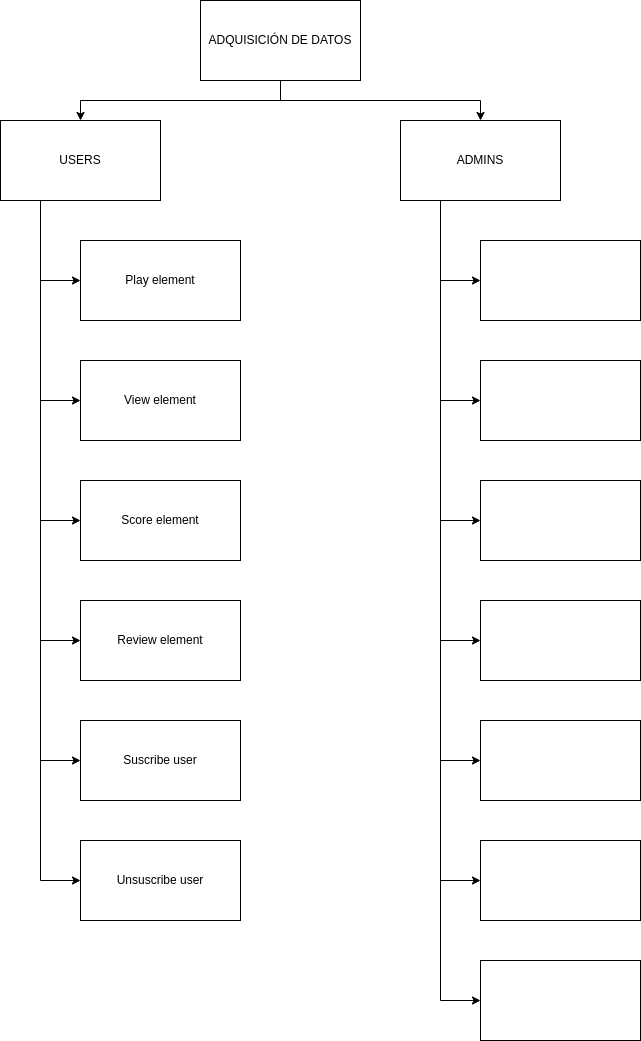

The diagram above was exported from draw.io. Its source (the exported page's mxGraphModel, read from the mxfile embedded in the PNG):
<mxGraphModel dx="1422" dy="763" grid="1" gridSize="10" guides="1" tooltips="1" connect="1" arrows="1" fold="1" page="1" pageScale="1" pageWidth="827" pageHeight="1169" math="0" shadow="0">
  <root>
    <mxCell id="0" />
    <mxCell id="1" parent="0" />
    <mxCell id="TkaK4nfVpJTIP95HKRLS-1" value="USERS" style="rounded=0;whiteSpace=wrap;html=1;" vertex="1" parent="1">
      <mxGeometry x="40" y="160" width="160" height="80" as="geometry" />
    </mxCell>
    <mxCell id="TkaK4nfVpJTIP95HKRLS-2" value="Play element" style="rounded=0;whiteSpace=wrap;html=1;" vertex="1" parent="1">
      <mxGeometry x="120" y="280" width="160" height="80" as="geometry" />
    </mxCell>
    <mxCell id="TkaK4nfVpJTIP95HKRLS-3" value="View element" style="rounded=0;whiteSpace=wrap;html=1;" vertex="1" parent="1">
      <mxGeometry x="120" y="400" width="160" height="80" as="geometry" />
    </mxCell>
    <mxCell id="TkaK4nfVpJTIP95HKRLS-4" value="Score element" style="rounded=0;whiteSpace=wrap;html=1;" vertex="1" parent="1">
      <mxGeometry x="120" y="520" width="160" height="80" as="geometry" />
    </mxCell>
    <mxCell id="TkaK4nfVpJTIP95HKRLS-5" value="Suscribe user" style="rounded=0;whiteSpace=wrap;html=1;" vertex="1" parent="1">
      <mxGeometry x="120" y="760" width="160" height="80" as="geometry" />
    </mxCell>
    <mxCell id="TkaK4nfVpJTIP95HKRLS-6" value="ADQUISICIÓN DE DATOS" style="rounded=0;whiteSpace=wrap;html=1;" vertex="1" parent="1">
      <mxGeometry x="240" y="40" width="160" height="80" as="geometry" />
    </mxCell>
    <mxCell id="TkaK4nfVpJTIP95HKRLS-7" value="Review element" style="rounded=0;whiteSpace=wrap;html=1;" vertex="1" parent="1">
      <mxGeometry x="120" y="640" width="160" height="80" as="geometry" />
    </mxCell>
    <mxCell id="TkaK4nfVpJTIP95HKRLS-8" value="Unsuscribe user" style="rounded=0;whiteSpace=wrap;html=1;" vertex="1" parent="1">
      <mxGeometry x="120" y="880" width="160" height="80" as="geometry" />
    </mxCell>
    <mxCell id="TkaK4nfVpJTIP95HKRLS-9" value="ADMINS" style="rounded=0;whiteSpace=wrap;html=1;" vertex="1" parent="1">
      <mxGeometry x="440" y="160" width="160" height="80" as="geometry" />
    </mxCell>
    <mxCell id="TkaK4nfVpJTIP95HKRLS-10" value="" style="rounded=0;whiteSpace=wrap;html=1;" vertex="1" parent="1">
      <mxGeometry x="520" y="280" width="160" height="80" as="geometry" />
    </mxCell>
    <mxCell id="TkaK4nfVpJTIP95HKRLS-11" value="" style="rounded=0;whiteSpace=wrap;html=1;" vertex="1" parent="1">
      <mxGeometry x="520" y="400" width="160" height="80" as="geometry" />
    </mxCell>
    <mxCell id="TkaK4nfVpJTIP95HKRLS-12" value="" style="rounded=0;whiteSpace=wrap;html=1;" vertex="1" parent="1">
      <mxGeometry x="520" y="520" width="160" height="80" as="geometry" />
    </mxCell>
    <mxCell id="TkaK4nfVpJTIP95HKRLS-13" value="" style="rounded=0;whiteSpace=wrap;html=1;" vertex="1" parent="1">
      <mxGeometry x="520" y="640" width="160" height="80" as="geometry" />
    </mxCell>
    <mxCell id="TkaK4nfVpJTIP95HKRLS-14" value="" style="rounded=0;whiteSpace=wrap;html=1;" vertex="1" parent="1">
      <mxGeometry x="520" y="760" width="160" height="80" as="geometry" />
    </mxCell>
    <mxCell id="TkaK4nfVpJTIP95HKRLS-15" value="" style="rounded=0;whiteSpace=wrap;html=1;" vertex="1" parent="1">
      <mxGeometry x="520" y="880" width="160" height="80" as="geometry" />
    </mxCell>
    <mxCell id="TkaK4nfVpJTIP95HKRLS-16" value="" style="rounded=0;whiteSpace=wrap;html=1;" vertex="1" parent="1">
      <mxGeometry x="520" y="1000" width="160" height="80" as="geometry" />
    </mxCell>
    <mxCell id="TkaK4nfVpJTIP95HKRLS-17" value="" style="endArrow=classic;html=1;rounded=0;exitX=0.25;exitY=1;exitDx=0;exitDy=0;entryX=0;entryY=0.5;entryDx=0;entryDy=0;" edge="1" parent="1" source="TkaK4nfVpJTIP95HKRLS-1" target="TkaK4nfVpJTIP95HKRLS-2">
      <mxGeometry width="50" height="50" relative="1" as="geometry">
        <mxPoint x="390" y="470" as="sourcePoint" />
        <mxPoint x="440" y="420" as="targetPoint" />
        <Array as="points">
          <mxPoint x="80" y="320" />
        </Array>
      </mxGeometry>
    </mxCell>
    <mxCell id="TkaK4nfVpJTIP95HKRLS-18" value="" style="endArrow=classic;html=1;rounded=0;exitX=0.25;exitY=1;exitDx=0;exitDy=0;entryX=0;entryY=0.5;entryDx=0;entryDy=0;" edge="1" parent="1" source="TkaK4nfVpJTIP95HKRLS-1" target="TkaK4nfVpJTIP95HKRLS-3">
      <mxGeometry width="50" height="50" relative="1" as="geometry">
        <mxPoint x="50" y="370" as="sourcePoint" />
        <mxPoint x="90" y="450" as="targetPoint" />
        <Array as="points">
          <mxPoint x="80" y="440" />
        </Array>
      </mxGeometry>
    </mxCell>
    <mxCell id="TkaK4nfVpJTIP95HKRLS-19" value="" style="endArrow=classic;html=1;rounded=0;exitX=0.25;exitY=1;exitDx=0;exitDy=0;entryX=0;entryY=0.5;entryDx=0;entryDy=0;" edge="1" parent="1" source="TkaK4nfVpJTIP95HKRLS-1" target="TkaK4nfVpJTIP95HKRLS-8">
      <mxGeometry width="50" height="50" relative="1" as="geometry">
        <mxPoint x="80" y="850" as="sourcePoint" />
        <mxPoint x="120" y="930" as="targetPoint" />
        <Array as="points">
          <mxPoint x="80" y="920" />
        </Array>
      </mxGeometry>
    </mxCell>
    <mxCell id="TkaK4nfVpJTIP95HKRLS-20" value="" style="endArrow=classic;html=1;rounded=0;exitX=0.25;exitY=1;exitDx=0;exitDy=0;entryX=0;entryY=0.5;entryDx=0;entryDy=0;" edge="1" parent="1" source="TkaK4nfVpJTIP95HKRLS-1" target="TkaK4nfVpJTIP95HKRLS-5">
      <mxGeometry width="50" height="50" relative="1" as="geometry">
        <mxPoint x="60" y="750" as="sourcePoint" />
        <mxPoint x="100" y="830" as="targetPoint" />
        <Array as="points">
          <mxPoint x="80" y="800" />
        </Array>
      </mxGeometry>
    </mxCell>
    <mxCell id="TkaK4nfVpJTIP95HKRLS-21" value="" style="endArrow=classic;html=1;rounded=0;exitX=0.25;exitY=1;exitDx=0;exitDy=0;entryX=0;entryY=0.5;entryDx=0;entryDy=0;" edge="1" parent="1" source="TkaK4nfVpJTIP95HKRLS-1" target="TkaK4nfVpJTIP95HKRLS-4">
      <mxGeometry width="50" height="50" relative="1" as="geometry">
        <mxPoint x="30" y="500" as="sourcePoint" />
        <mxPoint x="70" y="580" as="targetPoint" />
        <Array as="points">
          <mxPoint x="80" y="560" />
        </Array>
      </mxGeometry>
    </mxCell>
    <mxCell id="TkaK4nfVpJTIP95HKRLS-22" value="" style="endArrow=classic;html=1;rounded=0;exitX=0.25;exitY=1;exitDx=0;exitDy=0;entryX=0;entryY=0.5;entryDx=0;entryDy=0;" edge="1" parent="1" source="TkaK4nfVpJTIP95HKRLS-1" target="TkaK4nfVpJTIP95HKRLS-7">
      <mxGeometry width="50" height="50" relative="1" as="geometry">
        <mxPoint x="40" y="630" as="sourcePoint" />
        <mxPoint x="80" y="710" as="targetPoint" />
        <Array as="points">
          <mxPoint x="80" y="640" />
          <mxPoint x="80" y="680" />
        </Array>
      </mxGeometry>
    </mxCell>
    <mxCell id="TkaK4nfVpJTIP95HKRLS-23" value="" style="endArrow=classic;html=1;rounded=0;entryX=0.5;entryY=0;entryDx=0;entryDy=0;exitX=0.5;exitY=1;exitDx=0;exitDy=0;" edge="1" parent="1" source="TkaK4nfVpJTIP95HKRLS-6" target="TkaK4nfVpJTIP95HKRLS-1">
      <mxGeometry width="50" height="50" relative="1" as="geometry">
        <mxPoint x="150" y="80" as="sourcePoint" />
        <mxPoint x="440" y="300" as="targetPoint" />
        <Array as="points">
          <mxPoint x="320" y="140" />
          <mxPoint x="120" y="140" />
        </Array>
      </mxGeometry>
    </mxCell>
    <mxCell id="TkaK4nfVpJTIP95HKRLS-24" value="" style="endArrow=classic;html=1;rounded=0;exitX=0.5;exitY=1;exitDx=0;exitDy=0;entryX=0.5;entryY=0;entryDx=0;entryDy=0;" edge="1" parent="1" source="TkaK4nfVpJTIP95HKRLS-6" target="TkaK4nfVpJTIP95HKRLS-9">
      <mxGeometry width="50" height="50" relative="1" as="geometry">
        <mxPoint x="390" y="350" as="sourcePoint" />
        <mxPoint x="440" y="300" as="targetPoint" />
        <Array as="points">
          <mxPoint x="320" y="140" />
          <mxPoint x="520" y="140" />
        </Array>
      </mxGeometry>
    </mxCell>
    <mxCell id="TkaK4nfVpJTIP95HKRLS-25" value="" style="endArrow=classic;html=1;rounded=0;exitX=0.25;exitY=1;exitDx=0;exitDy=0;entryX=0;entryY=0.5;entryDx=0;entryDy=0;" edge="1" parent="1" source="TkaK4nfVpJTIP95HKRLS-9" target="TkaK4nfVpJTIP95HKRLS-12">
      <mxGeometry width="50" height="50" relative="1" as="geometry">
        <mxPoint x="390" y="460" as="sourcePoint" />
        <mxPoint x="440" y="410" as="targetPoint" />
        <Array as="points">
          <mxPoint x="480" y="560" />
        </Array>
      </mxGeometry>
    </mxCell>
    <mxCell id="TkaK4nfVpJTIP95HKRLS-26" value="" style="endArrow=classic;html=1;rounded=0;exitX=0.25;exitY=1;exitDx=0;exitDy=0;entryX=0;entryY=0.5;entryDx=0;entryDy=0;" edge="1" parent="1" source="TkaK4nfVpJTIP95HKRLS-9" target="TkaK4nfVpJTIP95HKRLS-13">
      <mxGeometry width="50" height="50" relative="1" as="geometry">
        <mxPoint x="330" y="520" as="sourcePoint" />
        <mxPoint x="380" y="470" as="targetPoint" />
        <Array as="points">
          <mxPoint x="480" y="680" />
        </Array>
      </mxGeometry>
    </mxCell>
    <mxCell id="TkaK4nfVpJTIP95HKRLS-27" value="" style="endArrow=classic;html=1;rounded=0;exitX=0.25;exitY=1;exitDx=0;exitDy=0;entryX=0;entryY=0.5;entryDx=0;entryDy=0;" edge="1" parent="1" source="TkaK4nfVpJTIP95HKRLS-9" target="TkaK4nfVpJTIP95HKRLS-11">
      <mxGeometry width="50" height="50" relative="1" as="geometry">
        <mxPoint x="330" y="420" as="sourcePoint" />
        <mxPoint x="380" y="370" as="targetPoint" />
        <Array as="points">
          <mxPoint x="480" y="440" />
        </Array>
      </mxGeometry>
    </mxCell>
    <mxCell id="TkaK4nfVpJTIP95HKRLS-28" value="" style="endArrow=classic;html=1;rounded=0;exitX=0.25;exitY=1;exitDx=0;exitDy=0;entryX=0;entryY=0.5;entryDx=0;entryDy=0;" edge="1" parent="1" source="TkaK4nfVpJTIP95HKRLS-9" target="TkaK4nfVpJTIP95HKRLS-10">
      <mxGeometry width="50" height="50" relative="1" as="geometry">
        <mxPoint x="320" y="380" as="sourcePoint" />
        <mxPoint x="370" y="330" as="targetPoint" />
        <Array as="points">
          <mxPoint x="480" y="320" />
        </Array>
      </mxGeometry>
    </mxCell>
    <mxCell id="TkaK4nfVpJTIP95HKRLS-29" value="" style="endArrow=classic;html=1;rounded=0;exitX=0.25;exitY=1;exitDx=0;exitDy=0;entryX=0;entryY=0.5;entryDx=0;entryDy=0;" edge="1" parent="1" source="TkaK4nfVpJTIP95HKRLS-9" target="TkaK4nfVpJTIP95HKRLS-14">
      <mxGeometry width="50" height="50" relative="1" as="geometry">
        <mxPoint x="389" y="520" as="sourcePoint" />
        <mxPoint x="439" y="470" as="targetPoint" />
        <Array as="points">
          <mxPoint x="480" y="800" />
        </Array>
      </mxGeometry>
    </mxCell>
    <mxCell id="TkaK4nfVpJTIP95HKRLS-30" value="" style="endArrow=classic;html=1;rounded=0;exitX=0.25;exitY=1;exitDx=0;exitDy=0;entryX=0;entryY=0.5;entryDx=0;entryDy=0;" edge="1" parent="1" source="TkaK4nfVpJTIP95HKRLS-9" target="TkaK4nfVpJTIP95HKRLS-15">
      <mxGeometry width="50" height="50" relative="1" as="geometry">
        <mxPoint x="400" y="550" as="sourcePoint" />
        <mxPoint x="450" y="500" as="targetPoint" />
        <Array as="points">
          <mxPoint x="480" y="920" />
        </Array>
      </mxGeometry>
    </mxCell>
    <mxCell id="TkaK4nfVpJTIP95HKRLS-31" value="" style="endArrow=classic;html=1;rounded=0;exitX=0.25;exitY=1;exitDx=0;exitDy=0;entryX=0;entryY=0.5;entryDx=0;entryDy=0;" edge="1" parent="1" source="TkaK4nfVpJTIP95HKRLS-9" target="TkaK4nfVpJTIP95HKRLS-16">
      <mxGeometry width="50" height="50" relative="1" as="geometry">
        <mxPoint x="370" y="635" as="sourcePoint" />
        <mxPoint x="420" y="585" as="targetPoint" />
        <Array as="points">
          <mxPoint x="480" y="1040" />
        </Array>
      </mxGeometry>
    </mxCell>
  </root>
</mxGraphModel>